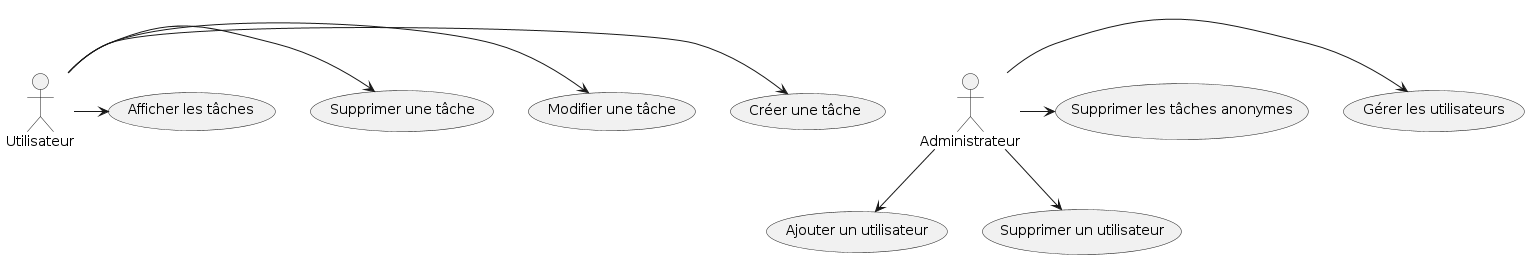

The diagram above was rendered by PlantUML. Its source (embedded in the PNG):
@startuml
actor Utilisateur
actor Administrateur

Utilisateur -> (Créer une tâche)
Utilisateur -> (Modifier une tâche)
Utilisateur -> (Supprimer une tâche)
Utilisateur -> (Afficher les tâches)

Administrateur -> (Gérer les utilisateurs)
Administrateur --> (Ajouter un utilisateur)
Administrateur --> (Supprimer un utilisateur)
Administrateur -> (Supprimer les tâches anonymes)
@enduml